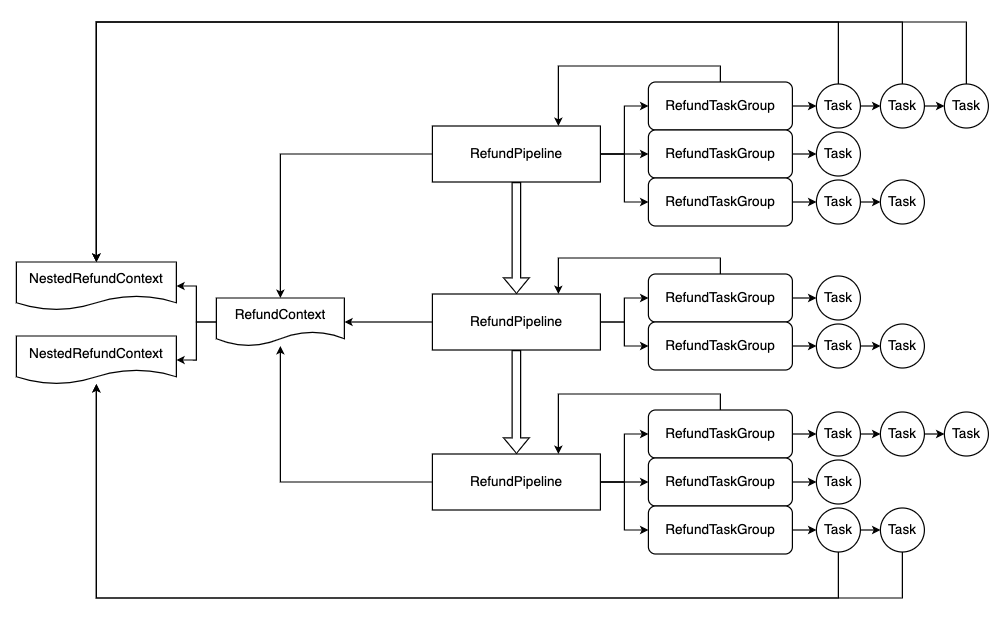

The diagram above was exported from draw.io. Its source (the exported page's mxGraphModel, read from the mxfile embedded in the PNG):
<mxGraphModel dx="2416" dy="932" grid="1" gridSize="10" guides="1" tooltips="1" connect="1" arrows="1" fold="1" page="1" pageScale="1" pageWidth="827" pageHeight="1169" math="0" shadow="0">
  <root>
    <mxCell id="0" />
    <mxCell id="1" parent="0" />
    <mxCell id="w6AYe2HYkZ7LHCnZZ9AE-5" style="edgeStyle=orthogonalEdgeStyle;rounded=0;orthogonalLoop=1;jettySize=auto;html=1;exitX=0;exitY=0.5;exitDx=0;exitDy=0;entryX=0.5;entryY=0;entryDx=0;entryDy=0;fontSize=17;strokeWidth=1.5;" edge="1" parent="1" source="w6AYe2HYkZ7LHCnZZ9AE-1" target="w6AYe2HYkZ7LHCnZZ9AE-4">
      <mxGeometry relative="1" as="geometry" />
    </mxCell>
    <mxCell id="w6AYe2HYkZ7LHCnZZ9AE-8" style="edgeStyle=orthogonalEdgeStyle;rounded=0;orthogonalLoop=1;jettySize=auto;html=1;exitX=0.5;exitY=1;exitDx=0;exitDy=0;entryX=0.5;entryY=0;entryDx=0;entryDy=0;fontSize=17;shape=flexArrow;strokeWidth=1.5;" edge="1" parent="1" source="w6AYe2HYkZ7LHCnZZ9AE-1" target="w6AYe2HYkZ7LHCnZZ9AE-2">
      <mxGeometry relative="1" as="geometry" />
    </mxCell>
    <mxCell id="w6AYe2HYkZ7LHCnZZ9AE-37" style="edgeStyle=orthogonalEdgeStyle;rounded=0;orthogonalLoop=1;jettySize=auto;html=1;exitX=1;exitY=0.5;exitDx=0;exitDy=0;entryX=0;entryY=0.5;entryDx=0;entryDy=0;fontSize=17;strokeWidth=1.5;" edge="1" parent="1" source="w6AYe2HYkZ7LHCnZZ9AE-1" target="w6AYe2HYkZ7LHCnZZ9AE-11">
      <mxGeometry relative="1" as="geometry" />
    </mxCell>
    <mxCell id="w6AYe2HYkZ7LHCnZZ9AE-38" style="edgeStyle=orthogonalEdgeStyle;rounded=0;orthogonalLoop=1;jettySize=auto;html=1;exitX=1;exitY=0.5;exitDx=0;exitDy=0;entryX=0;entryY=0.5;entryDx=0;entryDy=0;fontSize=17;strokeWidth=1.5;" edge="1" parent="1" source="w6AYe2HYkZ7LHCnZZ9AE-1" target="w6AYe2HYkZ7LHCnZZ9AE-12">
      <mxGeometry relative="1" as="geometry" />
    </mxCell>
    <mxCell id="w6AYe2HYkZ7LHCnZZ9AE-39" style="edgeStyle=orthogonalEdgeStyle;rounded=0;orthogonalLoop=1;jettySize=auto;html=1;exitX=1;exitY=0.5;exitDx=0;exitDy=0;entryX=0;entryY=0.5;entryDx=0;entryDy=0;fontSize=17;strokeWidth=1.5;" edge="1" parent="1" source="w6AYe2HYkZ7LHCnZZ9AE-1" target="w6AYe2HYkZ7LHCnZZ9AE-13">
      <mxGeometry relative="1" as="geometry" />
    </mxCell>
    <mxCell id="w6AYe2HYkZ7LHCnZZ9AE-1" value="RefundPipeline" style="rounded=0;whiteSpace=wrap;html=1;fontSize=17;strokeWidth=1.5;" vertex="1" parent="1">
      <mxGeometry x="460" y="430" width="210" height="70" as="geometry" />
    </mxCell>
    <mxCell id="w6AYe2HYkZ7LHCnZZ9AE-6" style="edgeStyle=orthogonalEdgeStyle;rounded=0;orthogonalLoop=1;jettySize=auto;html=1;exitX=0;exitY=0.5;exitDx=0;exitDy=0;fontSize=17;strokeWidth=1.5;" edge="1" parent="1" source="w6AYe2HYkZ7LHCnZZ9AE-2" target="w6AYe2HYkZ7LHCnZZ9AE-4">
      <mxGeometry relative="1" as="geometry" />
    </mxCell>
    <mxCell id="w6AYe2HYkZ7LHCnZZ9AE-9" style="edgeStyle=orthogonalEdgeStyle;rounded=0;orthogonalLoop=1;jettySize=auto;html=1;exitX=0.5;exitY=1;exitDx=0;exitDy=0;entryX=0.5;entryY=0;entryDx=0;entryDy=0;fontSize=17;shape=flexArrow;strokeWidth=1.5;" edge="1" parent="1" source="w6AYe2HYkZ7LHCnZZ9AE-2" target="w6AYe2HYkZ7LHCnZZ9AE-3">
      <mxGeometry relative="1" as="geometry" />
    </mxCell>
    <mxCell id="w6AYe2HYkZ7LHCnZZ9AE-40" style="edgeStyle=orthogonalEdgeStyle;rounded=0;orthogonalLoop=1;jettySize=auto;html=1;exitX=1;exitY=0.5;exitDx=0;exitDy=0;entryX=0;entryY=0.5;entryDx=0;entryDy=0;fontSize=17;strokeWidth=1.5;" edge="1" parent="1" source="w6AYe2HYkZ7LHCnZZ9AE-2" target="w6AYe2HYkZ7LHCnZZ9AE-14">
      <mxGeometry relative="1" as="geometry" />
    </mxCell>
    <mxCell id="w6AYe2HYkZ7LHCnZZ9AE-41" style="edgeStyle=orthogonalEdgeStyle;rounded=0;orthogonalLoop=1;jettySize=auto;html=1;exitX=1;exitY=0.5;exitDx=0;exitDy=0;entryX=0;entryY=0.5;entryDx=0;entryDy=0;fontSize=17;strokeWidth=1.5;" edge="1" parent="1" source="w6AYe2HYkZ7LHCnZZ9AE-2" target="w6AYe2HYkZ7LHCnZZ9AE-15">
      <mxGeometry relative="1" as="geometry" />
    </mxCell>
    <mxCell id="w6AYe2HYkZ7LHCnZZ9AE-2" value="RefundPipeline" style="rounded=0;whiteSpace=wrap;html=1;fontSize=17;strokeWidth=1.5;" vertex="1" parent="1">
      <mxGeometry x="460" y="640" width="210" height="70" as="geometry" />
    </mxCell>
    <mxCell id="w6AYe2HYkZ7LHCnZZ9AE-7" style="edgeStyle=orthogonalEdgeStyle;rounded=0;orthogonalLoop=1;jettySize=auto;html=1;exitX=0;exitY=0.5;exitDx=0;exitDy=0;fontSize=17;strokeWidth=1.5;" edge="1" parent="1" source="w6AYe2HYkZ7LHCnZZ9AE-3" target="w6AYe2HYkZ7LHCnZZ9AE-4">
      <mxGeometry relative="1" as="geometry" />
    </mxCell>
    <mxCell id="w6AYe2HYkZ7LHCnZZ9AE-42" style="edgeStyle=orthogonalEdgeStyle;rounded=0;orthogonalLoop=1;jettySize=auto;html=1;exitX=1;exitY=0.5;exitDx=0;exitDy=0;fontSize=17;strokeWidth=1.5;" edge="1" parent="1" source="w6AYe2HYkZ7LHCnZZ9AE-3" target="w6AYe2HYkZ7LHCnZZ9AE-16">
      <mxGeometry relative="1" as="geometry" />
    </mxCell>
    <mxCell id="w6AYe2HYkZ7LHCnZZ9AE-43" style="edgeStyle=orthogonalEdgeStyle;rounded=0;orthogonalLoop=1;jettySize=auto;html=1;exitX=1;exitY=0.5;exitDx=0;exitDy=0;entryX=0;entryY=0.5;entryDx=0;entryDy=0;fontSize=17;strokeWidth=1.5;" edge="1" parent="1" source="w6AYe2HYkZ7LHCnZZ9AE-3" target="w6AYe2HYkZ7LHCnZZ9AE-17">
      <mxGeometry relative="1" as="geometry" />
    </mxCell>
    <mxCell id="w6AYe2HYkZ7LHCnZZ9AE-44" style="edgeStyle=orthogonalEdgeStyle;rounded=0;orthogonalLoop=1;jettySize=auto;html=1;exitX=1;exitY=0.5;exitDx=0;exitDy=0;entryX=0;entryY=0.5;entryDx=0;entryDy=0;fontSize=17;strokeWidth=1.5;" edge="1" parent="1" source="w6AYe2HYkZ7LHCnZZ9AE-3" target="w6AYe2HYkZ7LHCnZZ9AE-18">
      <mxGeometry relative="1" as="geometry" />
    </mxCell>
    <mxCell id="w6AYe2HYkZ7LHCnZZ9AE-3" value="RefundPipeline" style="rounded=0;whiteSpace=wrap;html=1;fontSize=17;strokeWidth=1.5;" vertex="1" parent="1">
      <mxGeometry x="460" y="840" width="210" height="70" as="geometry" />
    </mxCell>
    <mxCell id="w6AYe2HYkZ7LHCnZZ9AE-73" style="edgeStyle=orthogonalEdgeStyle;rounded=0;orthogonalLoop=1;jettySize=auto;html=1;exitX=0;exitY=0.5;exitDx=0;exitDy=0;entryX=1;entryY=0.5;entryDx=0;entryDy=0;strokeWidth=1.5;fontSize=17;" edge="1" parent="1" source="w6AYe2HYkZ7LHCnZZ9AE-4" target="w6AYe2HYkZ7LHCnZZ9AE-68">
      <mxGeometry relative="1" as="geometry" />
    </mxCell>
    <mxCell id="w6AYe2HYkZ7LHCnZZ9AE-75" style="edgeStyle=orthogonalEdgeStyle;rounded=0;orthogonalLoop=1;jettySize=auto;html=1;exitX=0;exitY=0.5;exitDx=0;exitDy=0;entryX=1;entryY=0.5;entryDx=0;entryDy=0;strokeWidth=1.5;fontSize=17;" edge="1" parent="1" source="w6AYe2HYkZ7LHCnZZ9AE-4" target="w6AYe2HYkZ7LHCnZZ9AE-69">
      <mxGeometry relative="1" as="geometry" />
    </mxCell>
    <mxCell id="w6AYe2HYkZ7LHCnZZ9AE-4" value="RefundContext" style="shape=document;whiteSpace=wrap;html=1;boundedLbl=1;strokeWidth=1.5;fontSize=17;" vertex="1" parent="1">
      <mxGeometry x="190" y="645" width="160" height="60" as="geometry" />
    </mxCell>
    <mxCell id="w6AYe2HYkZ7LHCnZZ9AE-45" style="edgeStyle=orthogonalEdgeStyle;rounded=0;orthogonalLoop=1;jettySize=auto;html=1;exitX=1;exitY=0.5;exitDx=0;exitDy=0;entryX=0;entryY=0.5;entryDx=0;entryDy=0;fontSize=17;strokeWidth=1.5;" edge="1" parent="1" source="w6AYe2HYkZ7LHCnZZ9AE-11" target="w6AYe2HYkZ7LHCnZZ9AE-19">
      <mxGeometry relative="1" as="geometry" />
    </mxCell>
    <mxCell id="w6AYe2HYkZ7LHCnZZ9AE-65" style="edgeStyle=orthogonalEdgeStyle;rounded=0;orthogonalLoop=1;jettySize=auto;html=1;exitX=0.5;exitY=0;exitDx=0;exitDy=0;entryX=0.75;entryY=0;entryDx=0;entryDy=0;fontSize=17;strokeWidth=1.5;" edge="1" parent="1" source="w6AYe2HYkZ7LHCnZZ9AE-11" target="w6AYe2HYkZ7LHCnZZ9AE-1">
      <mxGeometry relative="1" as="geometry" />
    </mxCell>
    <mxCell id="w6AYe2HYkZ7LHCnZZ9AE-11" value="RefundTaskGroup" style="rounded=1;whiteSpace=wrap;html=1;strokeWidth=1.5;fontSize=17;" vertex="1" parent="1">
      <mxGeometry x="730" y="375" width="180" height="60" as="geometry" />
    </mxCell>
    <mxCell id="w6AYe2HYkZ7LHCnZZ9AE-49" style="edgeStyle=orthogonalEdgeStyle;rounded=0;orthogonalLoop=1;jettySize=auto;html=1;exitX=1;exitY=0.5;exitDx=0;exitDy=0;entryX=0;entryY=0.5;entryDx=0;entryDy=0;fontSize=17;strokeWidth=1.5;" edge="1" parent="1" source="w6AYe2HYkZ7LHCnZZ9AE-12" target="w6AYe2HYkZ7LHCnZZ9AE-22">
      <mxGeometry relative="1" as="geometry" />
    </mxCell>
    <mxCell id="w6AYe2HYkZ7LHCnZZ9AE-12" value="RefundTaskGroup" style="rounded=1;whiteSpace=wrap;html=1;strokeWidth=1.5;fontSize=17;" vertex="1" parent="1">
      <mxGeometry x="730" y="435" width="180" height="60" as="geometry" />
    </mxCell>
    <mxCell id="w6AYe2HYkZ7LHCnZZ9AE-50" style="edgeStyle=orthogonalEdgeStyle;rounded=0;orthogonalLoop=1;jettySize=auto;html=1;exitX=1;exitY=0.5;exitDx=0;exitDy=0;entryX=0;entryY=0.5;entryDx=0;entryDy=0;fontSize=17;strokeWidth=1.5;" edge="1" parent="1" source="w6AYe2HYkZ7LHCnZZ9AE-13" target="w6AYe2HYkZ7LHCnZZ9AE-23">
      <mxGeometry relative="1" as="geometry" />
    </mxCell>
    <mxCell id="w6AYe2HYkZ7LHCnZZ9AE-13" value="RefundTaskGroup" style="rounded=1;whiteSpace=wrap;html=1;strokeWidth=1.5;fontSize=17;" vertex="1" parent="1">
      <mxGeometry x="730" y="495" width="180" height="60" as="geometry" />
    </mxCell>
    <mxCell id="w6AYe2HYkZ7LHCnZZ9AE-53" style="edgeStyle=orthogonalEdgeStyle;rounded=0;orthogonalLoop=1;jettySize=auto;html=1;exitX=1;exitY=0.5;exitDx=0;exitDy=0;entryX=0;entryY=0.5;entryDx=0;entryDy=0;fontSize=17;strokeWidth=1.5;" edge="1" parent="1" source="w6AYe2HYkZ7LHCnZZ9AE-14" target="w6AYe2HYkZ7LHCnZZ9AE-25">
      <mxGeometry relative="1" as="geometry" />
    </mxCell>
    <mxCell id="w6AYe2HYkZ7LHCnZZ9AE-66" style="edgeStyle=orthogonalEdgeStyle;rounded=0;orthogonalLoop=1;jettySize=auto;html=1;exitX=0.5;exitY=0;exitDx=0;exitDy=0;entryX=0.75;entryY=0;entryDx=0;entryDy=0;fontSize=17;strokeWidth=1.5;" edge="1" parent="1" source="w6AYe2HYkZ7LHCnZZ9AE-14" target="w6AYe2HYkZ7LHCnZZ9AE-2">
      <mxGeometry relative="1" as="geometry" />
    </mxCell>
    <mxCell id="w6AYe2HYkZ7LHCnZZ9AE-14" value="RefundTaskGroup" style="rounded=1;whiteSpace=wrap;html=1;strokeWidth=1.5;fontSize=17;" vertex="1" parent="1">
      <mxGeometry x="730" y="615" width="180" height="60" as="geometry" />
    </mxCell>
    <mxCell id="w6AYe2HYkZ7LHCnZZ9AE-54" style="edgeStyle=orthogonalEdgeStyle;rounded=0;orthogonalLoop=1;jettySize=auto;html=1;exitX=1;exitY=0.5;exitDx=0;exitDy=0;entryX=0;entryY=0.5;entryDx=0;entryDy=0;fontSize=17;strokeWidth=1.5;" edge="1" parent="1" source="w6AYe2HYkZ7LHCnZZ9AE-15" target="w6AYe2HYkZ7LHCnZZ9AE-26">
      <mxGeometry relative="1" as="geometry" />
    </mxCell>
    <mxCell id="w6AYe2HYkZ7LHCnZZ9AE-15" value="RefundTaskGroup" style="rounded=1;whiteSpace=wrap;html=1;strokeWidth=1.5;fontSize=17;" vertex="1" parent="1">
      <mxGeometry x="730" y="675" width="180" height="60" as="geometry" />
    </mxCell>
    <mxCell id="w6AYe2HYkZ7LHCnZZ9AE-56" style="edgeStyle=orthogonalEdgeStyle;rounded=0;orthogonalLoop=1;jettySize=auto;html=1;exitX=1;exitY=0.5;exitDx=0;exitDy=0;entryX=0;entryY=0.5;entryDx=0;entryDy=0;fontSize=17;strokeWidth=1.5;" edge="1" parent="1" source="w6AYe2HYkZ7LHCnZZ9AE-16" target="w6AYe2HYkZ7LHCnZZ9AE-31">
      <mxGeometry relative="1" as="geometry" />
    </mxCell>
    <mxCell id="w6AYe2HYkZ7LHCnZZ9AE-67" style="edgeStyle=orthogonalEdgeStyle;rounded=0;orthogonalLoop=1;jettySize=auto;html=1;exitX=0.5;exitY=0;exitDx=0;exitDy=0;entryX=0.75;entryY=0;entryDx=0;entryDy=0;fontSize=17;strokeWidth=1.5;" edge="1" parent="1" source="w6AYe2HYkZ7LHCnZZ9AE-16" target="w6AYe2HYkZ7LHCnZZ9AE-3">
      <mxGeometry relative="1" as="geometry" />
    </mxCell>
    <mxCell id="w6AYe2HYkZ7LHCnZZ9AE-16" value="RefundTaskGroup" style="rounded=1;whiteSpace=wrap;html=1;strokeWidth=1.5;fontSize=17;" vertex="1" parent="1">
      <mxGeometry x="730" y="785" width="180" height="60" as="geometry" />
    </mxCell>
    <mxCell id="w6AYe2HYkZ7LHCnZZ9AE-59" style="edgeStyle=orthogonalEdgeStyle;rounded=0;orthogonalLoop=1;jettySize=auto;html=1;exitX=1;exitY=0.5;exitDx=0;exitDy=0;entryX=0;entryY=0.5;entryDx=0;entryDy=0;fontSize=17;strokeWidth=1.5;" edge="1" parent="1" source="w6AYe2HYkZ7LHCnZZ9AE-17" target="w6AYe2HYkZ7LHCnZZ9AE-34">
      <mxGeometry relative="1" as="geometry" />
    </mxCell>
    <mxCell id="w6AYe2HYkZ7LHCnZZ9AE-17" value="RefundTaskGroup" style="rounded=1;whiteSpace=wrap;html=1;strokeWidth=1.5;fontSize=17;" vertex="1" parent="1">
      <mxGeometry x="730" y="845" width="180" height="60" as="geometry" />
    </mxCell>
    <mxCell id="w6AYe2HYkZ7LHCnZZ9AE-60" style="edgeStyle=orthogonalEdgeStyle;rounded=0;orthogonalLoop=1;jettySize=auto;html=1;exitX=1;exitY=0.5;exitDx=0;exitDy=0;entryX=0;entryY=0.5;entryDx=0;entryDy=0;fontSize=17;strokeWidth=1.5;" edge="1" parent="1" source="w6AYe2HYkZ7LHCnZZ9AE-18" target="w6AYe2HYkZ7LHCnZZ9AE-35">
      <mxGeometry relative="1" as="geometry" />
    </mxCell>
    <mxCell id="w6AYe2HYkZ7LHCnZZ9AE-18" value="RefundTaskGroup" style="rounded=1;whiteSpace=wrap;html=1;strokeWidth=1.5;fontSize=17;" vertex="1" parent="1">
      <mxGeometry x="730" y="905" width="180" height="60" as="geometry" />
    </mxCell>
    <mxCell id="w6AYe2HYkZ7LHCnZZ9AE-47" style="edgeStyle=orthogonalEdgeStyle;rounded=0;orthogonalLoop=1;jettySize=auto;html=1;exitX=1;exitY=0.5;exitDx=0;exitDy=0;entryX=0;entryY=0.5;entryDx=0;entryDy=0;fontSize=17;strokeWidth=1.5;" edge="1" parent="1" source="w6AYe2HYkZ7LHCnZZ9AE-19" target="w6AYe2HYkZ7LHCnZZ9AE-20">
      <mxGeometry relative="1" as="geometry" />
    </mxCell>
    <mxCell id="w6AYe2HYkZ7LHCnZZ9AE-76" style="edgeStyle=orthogonalEdgeStyle;rounded=0;orthogonalLoop=1;jettySize=auto;html=1;exitX=0.5;exitY=0;exitDx=0;exitDy=0;entryX=0.5;entryY=0;entryDx=0;entryDy=0;strokeWidth=1.5;fontSize=17;" edge="1" parent="1" source="w6AYe2HYkZ7LHCnZZ9AE-19" target="w6AYe2HYkZ7LHCnZZ9AE-69">
      <mxGeometry relative="1" as="geometry">
        <Array as="points">
          <mxPoint x="968" y="300" />
          <mxPoint x="40" y="300" />
        </Array>
      </mxGeometry>
    </mxCell>
    <mxCell id="w6AYe2HYkZ7LHCnZZ9AE-19" value="Task" style="ellipse;whiteSpace=wrap;html=1;aspect=fixed;strokeWidth=1.5;fontSize=17;" vertex="1" parent="1">
      <mxGeometry x="940" y="377.5" width="55" height="55" as="geometry" />
    </mxCell>
    <mxCell id="w6AYe2HYkZ7LHCnZZ9AE-48" style="edgeStyle=orthogonalEdgeStyle;rounded=0;orthogonalLoop=1;jettySize=auto;html=1;exitX=1;exitY=0.5;exitDx=0;exitDy=0;entryX=0;entryY=0.5;entryDx=0;entryDy=0;fontSize=17;strokeWidth=1.5;" edge="1" parent="1" source="w6AYe2HYkZ7LHCnZZ9AE-20" target="w6AYe2HYkZ7LHCnZZ9AE-21">
      <mxGeometry relative="1" as="geometry" />
    </mxCell>
    <mxCell id="w6AYe2HYkZ7LHCnZZ9AE-77" style="edgeStyle=orthogonalEdgeStyle;rounded=0;orthogonalLoop=1;jettySize=auto;html=1;exitX=0.5;exitY=0;exitDx=0;exitDy=0;strokeWidth=1.5;fontSize=17;" edge="1" parent="1" source="w6AYe2HYkZ7LHCnZZ9AE-20">
      <mxGeometry relative="1" as="geometry">
        <mxPoint x="40" y="600" as="targetPoint" />
        <Array as="points">
          <mxPoint x="1048" y="300" />
          <mxPoint x="40" y="300" />
        </Array>
      </mxGeometry>
    </mxCell>
    <mxCell id="w6AYe2HYkZ7LHCnZZ9AE-20" value="Task" style="ellipse;whiteSpace=wrap;html=1;aspect=fixed;strokeWidth=1.5;fontSize=17;" vertex="1" parent="1">
      <mxGeometry x="1020" y="377.5" width="55" height="55" as="geometry" />
    </mxCell>
    <mxCell id="w6AYe2HYkZ7LHCnZZ9AE-78" style="edgeStyle=orthogonalEdgeStyle;rounded=0;orthogonalLoop=1;jettySize=auto;html=1;exitX=0.5;exitY=0;exitDx=0;exitDy=0;entryX=0.5;entryY=0;entryDx=0;entryDy=0;strokeWidth=1.5;fontSize=17;" edge="1" parent="1" source="w6AYe2HYkZ7LHCnZZ9AE-21" target="w6AYe2HYkZ7LHCnZZ9AE-69">
      <mxGeometry relative="1" as="geometry">
        <Array as="points">
          <mxPoint x="1128" y="300" />
          <mxPoint x="40" y="300" />
        </Array>
      </mxGeometry>
    </mxCell>
    <mxCell id="w6AYe2HYkZ7LHCnZZ9AE-21" value="Task" style="ellipse;whiteSpace=wrap;html=1;aspect=fixed;strokeWidth=1.5;fontSize=17;" vertex="1" parent="1">
      <mxGeometry x="1100" y="377.5" width="55" height="55" as="geometry" />
    </mxCell>
    <mxCell id="w6AYe2HYkZ7LHCnZZ9AE-22" value="Task" style="ellipse;whiteSpace=wrap;html=1;aspect=fixed;strokeWidth=1.5;fontSize=17;" vertex="1" parent="1">
      <mxGeometry x="940" y="437.5" width="55" height="55" as="geometry" />
    </mxCell>
    <mxCell id="w6AYe2HYkZ7LHCnZZ9AE-52" style="edgeStyle=orthogonalEdgeStyle;rounded=0;orthogonalLoop=1;jettySize=auto;html=1;exitX=1;exitY=0.5;exitDx=0;exitDy=0;entryX=0;entryY=0.5;entryDx=0;entryDy=0;fontSize=17;strokeWidth=1.5;" edge="1" parent="1" source="w6AYe2HYkZ7LHCnZZ9AE-23" target="w6AYe2HYkZ7LHCnZZ9AE-24">
      <mxGeometry relative="1" as="geometry" />
    </mxCell>
    <mxCell id="w6AYe2HYkZ7LHCnZZ9AE-23" value="Task" style="ellipse;whiteSpace=wrap;html=1;aspect=fixed;strokeWidth=1.5;fontSize=17;" vertex="1" parent="1">
      <mxGeometry x="940" y="497.5" width="55" height="55" as="geometry" />
    </mxCell>
    <mxCell id="w6AYe2HYkZ7LHCnZZ9AE-24" value="Task" style="ellipse;whiteSpace=wrap;html=1;aspect=fixed;strokeWidth=1.5;fontSize=17;" vertex="1" parent="1">
      <mxGeometry x="1020" y="497.5" width="55" height="55" as="geometry" />
    </mxCell>
    <mxCell id="w6AYe2HYkZ7LHCnZZ9AE-25" value="Task" style="ellipse;whiteSpace=wrap;html=1;aspect=fixed;strokeWidth=1.5;fontSize=17;" vertex="1" parent="1">
      <mxGeometry x="940" y="617.5" width="55" height="55" as="geometry" />
    </mxCell>
    <mxCell id="w6AYe2HYkZ7LHCnZZ9AE-55" style="edgeStyle=orthogonalEdgeStyle;rounded=0;orthogonalLoop=1;jettySize=auto;html=1;exitX=1;exitY=0.5;exitDx=0;exitDy=0;entryX=0;entryY=0.5;entryDx=0;entryDy=0;fontSize=17;strokeWidth=1.5;" edge="1" parent="1" source="w6AYe2HYkZ7LHCnZZ9AE-26" target="w6AYe2HYkZ7LHCnZZ9AE-27">
      <mxGeometry relative="1" as="geometry" />
    </mxCell>
    <mxCell id="w6AYe2HYkZ7LHCnZZ9AE-26" value="Task" style="ellipse;whiteSpace=wrap;html=1;aspect=fixed;strokeWidth=1.5;fontSize=17;" vertex="1" parent="1">
      <mxGeometry x="940" y="677.5" width="55" height="55" as="geometry" />
    </mxCell>
    <mxCell id="w6AYe2HYkZ7LHCnZZ9AE-27" value="Task" style="ellipse;whiteSpace=wrap;html=1;aspect=fixed;strokeWidth=1.5;fontSize=17;" vertex="1" parent="1">
      <mxGeometry x="1020" y="677.5" width="55" height="55" as="geometry" />
    </mxCell>
    <mxCell id="w6AYe2HYkZ7LHCnZZ9AE-57" style="edgeStyle=orthogonalEdgeStyle;rounded=0;orthogonalLoop=1;jettySize=auto;html=1;exitX=1;exitY=0.5;exitDx=0;exitDy=0;entryX=0;entryY=0.5;entryDx=0;entryDy=0;fontSize=17;strokeWidth=1.5;" edge="1" parent="1" source="w6AYe2HYkZ7LHCnZZ9AE-31" target="w6AYe2HYkZ7LHCnZZ9AE-32">
      <mxGeometry relative="1" as="geometry" />
    </mxCell>
    <mxCell id="w6AYe2HYkZ7LHCnZZ9AE-31" value="Task" style="ellipse;whiteSpace=wrap;html=1;aspect=fixed;strokeWidth=1.5;fontSize=17;" vertex="1" parent="1">
      <mxGeometry x="940" y="787.5" width="55" height="55" as="geometry" />
    </mxCell>
    <mxCell id="w6AYe2HYkZ7LHCnZZ9AE-58" style="edgeStyle=orthogonalEdgeStyle;rounded=0;orthogonalLoop=1;jettySize=auto;html=1;exitX=1;exitY=0.5;exitDx=0;exitDy=0;entryX=0;entryY=0.5;entryDx=0;entryDy=0;fontSize=17;strokeWidth=1.5;" edge="1" parent="1" source="w6AYe2HYkZ7LHCnZZ9AE-32" target="w6AYe2HYkZ7LHCnZZ9AE-33">
      <mxGeometry relative="1" as="geometry" />
    </mxCell>
    <mxCell id="w6AYe2HYkZ7LHCnZZ9AE-32" value="Task" style="ellipse;whiteSpace=wrap;html=1;aspect=fixed;strokeWidth=1.5;fontSize=17;" vertex="1" parent="1">
      <mxGeometry x="1020" y="787.5" width="55" height="55" as="geometry" />
    </mxCell>
    <mxCell id="w6AYe2HYkZ7LHCnZZ9AE-33" value="Task" style="ellipse;whiteSpace=wrap;html=1;aspect=fixed;strokeWidth=1.5;fontSize=17;" vertex="1" parent="1">
      <mxGeometry x="1100" y="787.5" width="55" height="55" as="geometry" />
    </mxCell>
    <mxCell id="w6AYe2HYkZ7LHCnZZ9AE-34" value="Task" style="ellipse;whiteSpace=wrap;html=1;aspect=fixed;strokeWidth=1.5;fontSize=17;" vertex="1" parent="1">
      <mxGeometry x="940" y="847.5" width="55" height="55" as="geometry" />
    </mxCell>
    <mxCell id="w6AYe2HYkZ7LHCnZZ9AE-61" style="edgeStyle=orthogonalEdgeStyle;rounded=0;orthogonalLoop=1;jettySize=auto;html=1;exitX=1;exitY=0.5;exitDx=0;exitDy=0;entryX=0;entryY=0.5;entryDx=0;entryDy=0;fontSize=17;strokeWidth=1.5;" edge="1" parent="1" source="w6AYe2HYkZ7LHCnZZ9AE-35" target="w6AYe2HYkZ7LHCnZZ9AE-36">
      <mxGeometry relative="1" as="geometry" />
    </mxCell>
    <mxCell id="w6AYe2HYkZ7LHCnZZ9AE-79" style="edgeStyle=orthogonalEdgeStyle;rounded=0;orthogonalLoop=1;jettySize=auto;html=1;exitX=0.5;exitY=1;exitDx=0;exitDy=0;strokeWidth=1.5;fontSize=17;" edge="1" parent="1" source="w6AYe2HYkZ7LHCnZZ9AE-35" target="w6AYe2HYkZ7LHCnZZ9AE-68">
      <mxGeometry relative="1" as="geometry">
        <Array as="points">
          <mxPoint x="968" y="1020" />
          <mxPoint x="40" y="1020" />
        </Array>
      </mxGeometry>
    </mxCell>
    <mxCell id="w6AYe2HYkZ7LHCnZZ9AE-35" value="Task" style="ellipse;whiteSpace=wrap;html=1;aspect=fixed;strokeWidth=1.5;fontSize=17;" vertex="1" parent="1">
      <mxGeometry x="940" y="907.5" width="55" height="55" as="geometry" />
    </mxCell>
    <mxCell id="w6AYe2HYkZ7LHCnZZ9AE-80" style="edgeStyle=orthogonalEdgeStyle;rounded=0;orthogonalLoop=1;jettySize=auto;html=1;exitX=0.5;exitY=1;exitDx=0;exitDy=0;strokeWidth=1.5;fontSize=17;" edge="1" parent="1" source="w6AYe2HYkZ7LHCnZZ9AE-36" target="w6AYe2HYkZ7LHCnZZ9AE-68">
      <mxGeometry relative="1" as="geometry">
        <Array as="points">
          <mxPoint x="1048" y="1020" />
          <mxPoint x="40" y="1020" />
        </Array>
      </mxGeometry>
    </mxCell>
    <mxCell id="w6AYe2HYkZ7LHCnZZ9AE-36" value="Task" style="ellipse;whiteSpace=wrap;html=1;aspect=fixed;strokeWidth=1.5;fontSize=17;" vertex="1" parent="1">
      <mxGeometry x="1020" y="907.5" width="55" height="55" as="geometry" />
    </mxCell>
    <mxCell id="w6AYe2HYkZ7LHCnZZ9AE-68" value="NestedRefundContext" style="shape=document;whiteSpace=wrap;html=1;boundedLbl=1;strokeWidth=1.5;fontSize=17;" vertex="1" parent="1">
      <mxGeometry x="-60" y="692.5" width="200" height="60" as="geometry" />
    </mxCell>
    <mxCell id="w6AYe2HYkZ7LHCnZZ9AE-69" value="NestedRefundContext" style="shape=document;whiteSpace=wrap;html=1;boundedLbl=1;strokeWidth=1.5;fontSize=17;" vertex="1" parent="1">
      <mxGeometry x="-60" y="600" width="200" height="60" as="geometry" />
    </mxCell>
  </root>
</mxGraphModel>